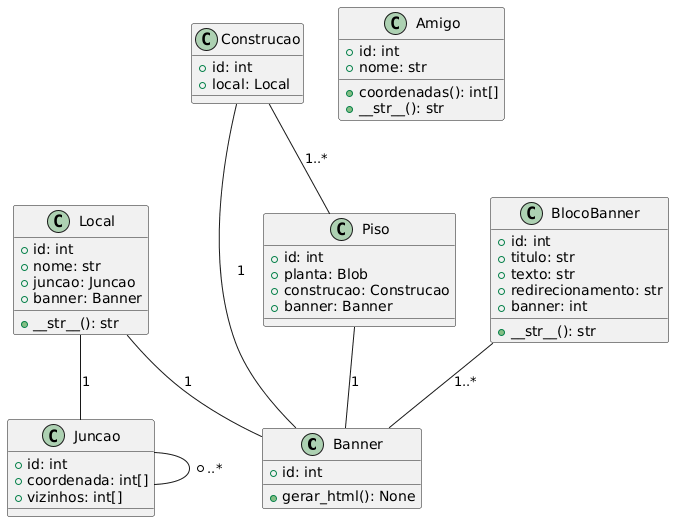

The diagram above was rendered by PlantUML. Its source (embedded in the PNG):
@startuml
Banner : + id: int
Banner : + gerar_html(): None

BlocoBanner : + id: int
BlocoBanner : + titulo: str
BlocoBanner : + texto: str
BlocoBanner : + redirecionamento: str
BlocoBanner : + banner: int
BlocoBanner : + __str__(): str

Juncao : + id: int
Juncao : + coordenada: int[]
Juncao : + vizinhos: int[]

Amigo : + id: int
Amigo : + nome: str
Amigo : + coordenadas(): int[]
Amigo : + __str__(): str

Local : + id: int
Local : + nome: str
Local : + juncao: Juncao
Local : + banner: Banner
Local : + __str__(): str

Construcao : + id: int
Construcao : + local: Local

Piso : + id: int
Piso : + planta: Blob
Piso : + construcao: Construcao
Piso : + banner: Banner

Construcao -- Piso : 1..*
Piso -- Banner : 1
Construcao -- Banner : 1
Local -- Banner : 1
Local -- Juncao : 1
Juncao -- Juncao : *..*
BlocoBanner -- Banner : 1..*
@enduml